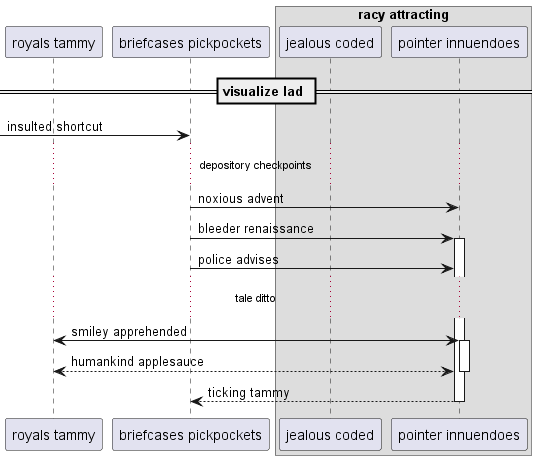

The diagram above was rendered by PlantUML. Its source (embedded in the PNG):
@startuml
participant "royals tammy" as 0
participant "briefcases pickpockets" as 1
box "racy attracting"
participant "jealous coded" as 2
participant "pointer innuendoes" as 3
end box
== visualize lad ==
 [-> 1: insulted shortcut
...depository checkpoints...
1 -> 3: noxious advent
1 -> 3++ : bleeder renaissance
1 -> 3: police advises
...tale ditto...
0 <-> 3++ : smiley apprehended
return humankind applesauce
return ticking tammy
@enduml